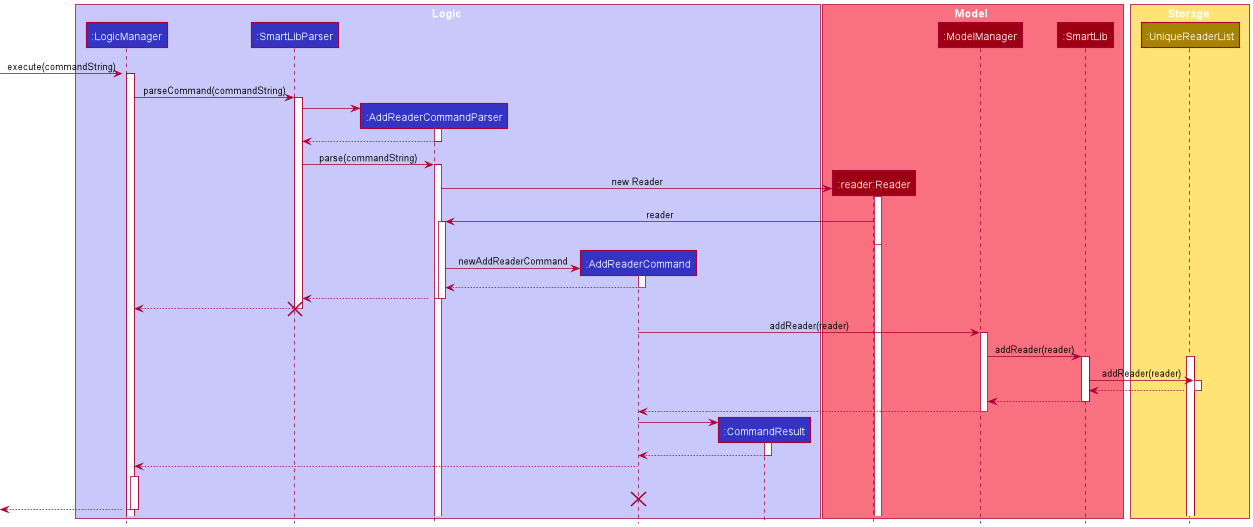

The diagram above was rendered by PlantUML. Its source (embedded in the PNG):
@startuml
!include style.puml

autoactivate on

box Logic LOGIC_COLOR_T1
participant ":LogicManager" as LogicManager LOGIC_COLOR
participant ":SmartLibParser" as SmartLibParser LOGIC_COLOR
participant ":AddReaderCommandParser" as AddReaderCommandParser LOGIC_COLOR
participant ":AddReaderCommand" as AddReaderCommand LOGIC_COLOR
participant ":CommandResult" as CommandResult LOGIC_COLOR
end box

box Model MODEL_COLOR_T1
participant ":reader:Reader" as Reader MODEL_COLOR
participant ":ModelManager" as ModelManager MODEL_COLOR
participant ":SmartLib" as SmartLib MODEL_COLOR
end box

box Storage STORAGE_COLOR_T1
participant ":UniqueReaderList" as UniqueReaderList STORAGE_COLOR
end box

[-> LogicManager : execute(commandString)
activate LogicManager

LogicManager -> SmartLibParser : parseCommand(commandString)
activate SmartLibParser

create AddReaderCommandParser
SmartLibParser -> AddReaderCommandParser
activate AddReaderCommandParser

AddReaderCommandParser --> SmartLibParser
deactivate AddReaderCommandParser

SmartLibParser -> AddReaderCommandParser : parse(commandString)
activate AddReaderCommandParser

create Reader
AddReaderCommandParser -> Reader : new Reader
activate Reader

Reader -> AddReaderCommandParser : reader
deactivate Reader

create AddReaderCommand
AddReaderCommandParser -> AddReaderCommand : newAddReaderCommand
activate AddReaderCommand

AddReaderCommand --> AddReaderCommandParser
deactivate AddReaderCommand

AddReaderCommandParser --> SmartLibParser
deactivate AddReaderCommandParser

SmartLibParser --> LogicManager
destroy SmartLibParser

AddReaderCommand -> ModelManager : addReader(reader)
activate ModelManager

ModelManager -> SmartLib : addReader(reader)
activate UniqueReaderList

SmartLib -> UniqueReaderList: addReader(reader)
activate UniqueReaderList

UniqueReaderList --> SmartLib :
deactivate UniqueReaderList

SmartLib --> ModelManager :
deactivate SmartLib

ModelManager --> AddReaderCommand
deactivate ModelManager

create CommandResult
AddReaderCommand -> CommandResult :
activate CommandResult

CommandResult --> AddReaderCommand :
deactivate CommandResult

AddReaderCommand --> LogicManager :
deactivate AddReaderCommand

AddReaderCommand -[hidden]-> LogicManager
destroy AddReaderCommand

[<--LogicManager :
deactivate LogicManager
@enduml